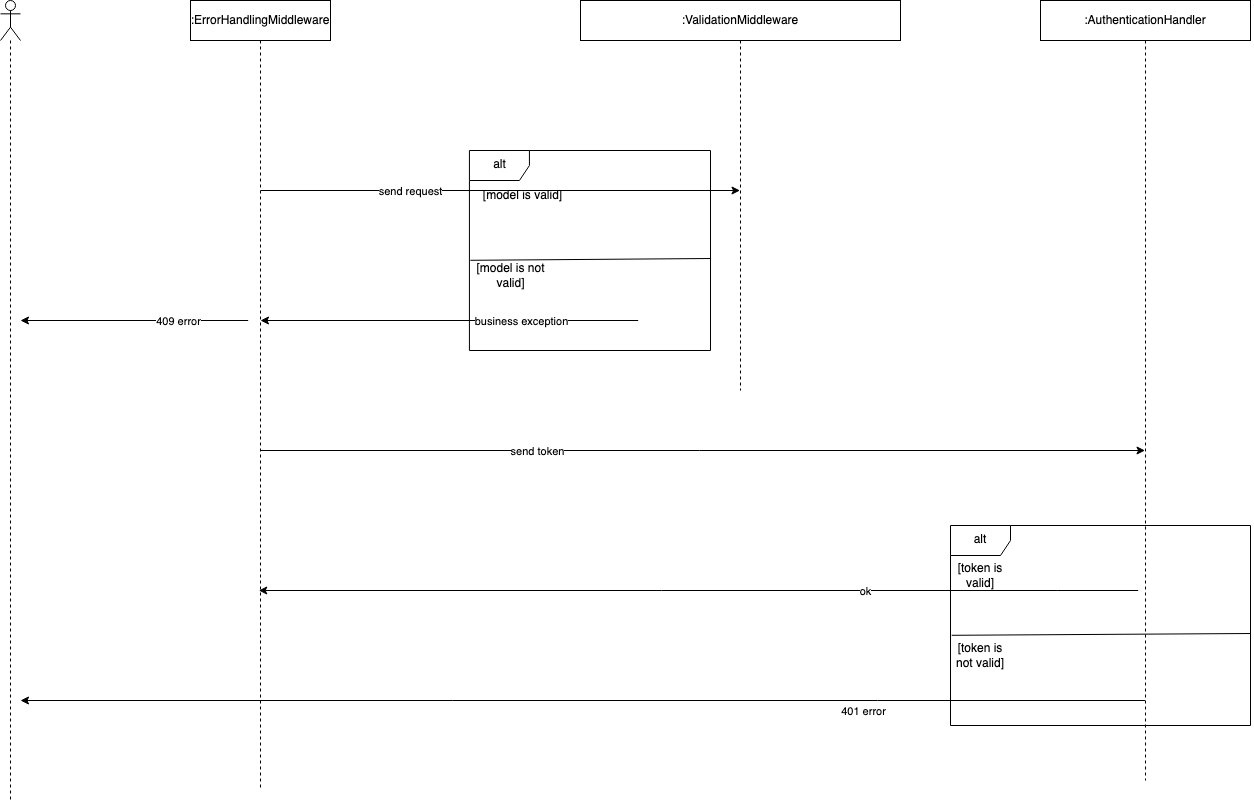

The diagram above was exported from draw.io. Its source (the exported page's mxGraphModel, read from the mxfile embedded in the PNG):
<mxGraphModel dx="3756" dy="1364" grid="1" gridSize="10" guides="1" tooltips="1" connect="1" arrows="1" fold="1" page="1" pageScale="1" pageWidth="827" pageHeight="1169" math="0" shadow="0">
  <root>
    <mxCell id="0" />
    <mxCell id="1" parent="0" />
    <mxCell id="2" value=":AuthenticationHandler" style="shape=umlLifeline;perimeter=lifelinePerimeter;whiteSpace=wrap;html=1;container=1;collapsible=0;recursiveResize=0;outlineConnect=0;" vertex="1" parent="1">
      <mxGeometry x="190" y="60" width="210" height="780" as="geometry" />
    </mxCell>
    <mxCell id="3" value="alt" style="shape=umlFrame;whiteSpace=wrap;html=1;" vertex="1" parent="2">
      <mxGeometry x="-90" y="525" width="300" height="200" as="geometry" />
    </mxCell>
    <mxCell id="4" value="" style="endArrow=none;html=1;rounded=0;exitX=0.004;exitY=0.549;exitDx=0;exitDy=0;exitPerimeter=0;entryX=1.001;entryY=0.54;entryDx=0;entryDy=0;entryPerimeter=0;" edge="1" parent="2" source="3" target="3">
      <mxGeometry width="50" height="50" relative="1" as="geometry">
        <mxPoint x="120" y="610" as="sourcePoint" />
        <mxPoint x="170" y="560" as="targetPoint" />
      </mxGeometry>
    </mxCell>
    <mxCell id="5" value="[token is not valid]" style="text;html=1;strokeColor=none;fillColor=none;align=center;verticalAlign=middle;whiteSpace=wrap;rounded=0;" vertex="1" parent="2">
      <mxGeometry x="-90" y="640" width="60" height="30" as="geometry" />
    </mxCell>
    <mxCell id="6" value="[token is valid]" style="text;html=1;strokeColor=none;fillColor=none;align=center;verticalAlign=middle;whiteSpace=wrap;rounded=0;" vertex="1" parent="2">
      <mxGeometry x="-90" y="560" width="60" height="30" as="geometry" />
    </mxCell>
    <mxCell id="7" value=":ErrorHandlingMiddleware" style="shape=umlLifeline;perimeter=lifelinePerimeter;whiteSpace=wrap;html=1;container=1;collapsible=0;recursiveResize=0;outlineConnect=0;" vertex="1" parent="1">
      <mxGeometry x="-660" y="60" width="140" height="790" as="geometry" />
    </mxCell>
    <mxCell id="8" value="" style="group" vertex="1" connectable="0" parent="1">
      <mxGeometry x="-590" y="130" width="450" height="280" as="geometry" />
    </mxCell>
    <mxCell id="9" value="alt" style="shape=umlFrame;whiteSpace=wrap;html=1;" vertex="1" parent="8">
      <mxGeometry x="208.92857142857142" y="80" width="241.07142857142856" height="200" as="geometry" />
    </mxCell>
    <mxCell id="10" value="" style="endArrow=classic;html=1;rounded=0;" edge="1" parent="8" target="17">
      <mxGeometry width="50" height="50" relative="1" as="geometry">
        <mxPoint y="120" as="sourcePoint" />
        <mxPoint x="328.3783783783784" y="120" as="targetPoint" />
      </mxGeometry>
    </mxCell>
    <mxCell id="11" value="send request" style="edgeLabel;html=1;align=center;verticalAlign=middle;resizable=0;points=[];" vertex="1" connectable="0" parent="10">
      <mxGeometry x="-0.3791" relative="1" as="geometry">
        <mxPoint as="offset" />
      </mxGeometry>
    </mxCell>
    <mxCell id="12" value="[model is valid]" style="text;html=1;strokeColor=none;fillColor=none;align=center;verticalAlign=middle;whiteSpace=wrap;rounded=0;" vertex="1" parent="8">
      <mxGeometry x="208.93378378378378" y="110" width="107.28243243243243" height="30" as="geometry" />
    </mxCell>
    <mxCell id="13" value="" style="endArrow=none;html=1;rounded=0;exitX=0.004;exitY=0.549;exitDx=0;exitDy=0;exitPerimeter=0;entryX=1.001;entryY=0.54;entryDx=0;entryDy=0;entryPerimeter=0;" edge="1" parent="8" source="9" target="9">
      <mxGeometry width="50" height="50" relative="1" as="geometry">
        <mxPoint x="458.0357142857142" y="160" as="sourcePoint" />
        <mxPoint x="498.21428571428567" y="110" as="targetPoint" />
      </mxGeometry>
    </mxCell>
    <mxCell id="14" value="[model is not valid]" style="text;html=1;strokeColor=none;fillColor=none;align=center;verticalAlign=middle;whiteSpace=wrap;rounded=0;" vertex="1" parent="8">
      <mxGeometry x="208.93378378378378" y="190" width="82.95810810810809" height="30" as="geometry" />
    </mxCell>
    <mxCell id="15" value="" style="endArrow=classic;html=1;rounded=0;" edge="1" parent="8">
      <mxGeometry width="50" height="50" relative="1" as="geometry">
        <mxPoint x="377.67857142857144" y="250" as="sourcePoint" />
        <mxPoint y="250" as="targetPoint" />
        <Array as="points">
          <mxPoint x="297.3214285714286" y="250" />
        </Array>
      </mxGeometry>
    </mxCell>
    <mxCell id="16" value="business exception" style="edgeLabel;html=1;align=center;verticalAlign=middle;resizable=0;points=[];" vertex="1" connectable="0" parent="15">
      <mxGeometry x="-0.3791" relative="1" as="geometry">
        <mxPoint as="offset" />
      </mxGeometry>
    </mxCell>
    <mxCell id="17" value=":ValidationMiddleware" style="shape=umlLifeline;perimeter=lifelinePerimeter;whiteSpace=wrap;html=1;container=1;collapsible=0;recursiveResize=0;outlineConnect=0;" vertex="1" parent="1">
      <mxGeometry x="-270" y="60" width="320" height="390" as="geometry" />
    </mxCell>
    <mxCell id="18" value="" style="group" vertex="1" connectable="0" parent="17">
      <mxGeometry x="-320" y="450" width="640" height="280" as="geometry" />
    </mxCell>
    <mxCell id="19" value="" style="endArrow=classic;html=1;rounded=0;" edge="1" parent="18" target="2">
      <mxGeometry width="50" height="50" relative="1" as="geometry">
        <mxPoint as="sourcePoint" />
        <mxPoint x="788.5714285714286" y="130" as="targetPoint" />
      </mxGeometry>
    </mxCell>
    <mxCell id="20" value="send token" style="edgeLabel;html=1;align=center;verticalAlign=middle;resizable=0;points=[];" vertex="1" connectable="0" parent="19">
      <mxGeometry x="-0.3791" relative="1" as="geometry">
        <mxPoint as="offset" />
      </mxGeometry>
    </mxCell>
    <mxCell id="21" value="" style="endArrow=classic;html=1;rounded=0;" edge="1" parent="18" target="7">
      <mxGeometry width="50" height="50" relative="1" as="geometry">
        <mxPoint x="877.6785714285716" y="140" as="sourcePoint" />
        <mxPoint x="500" y="140" as="targetPoint" />
        <Array as="points">
          <mxPoint x="797.3214285714287" y="140" />
        </Array>
      </mxGeometry>
    </mxCell>
    <mxCell id="22" value="ok" style="edgeLabel;html=1;align=center;verticalAlign=middle;resizable=0;points=[];" vertex="1" connectable="0" parent="21">
      <mxGeometry x="-0.3791" relative="1" as="geometry">
        <mxPoint as="offset" />
      </mxGeometry>
    </mxCell>
    <mxCell id="23" value="" style="endArrow=classic;html=1;rounded=0;" edge="1" parent="1">
      <mxGeometry width="50" height="50" relative="1" as="geometry">
        <mxPoint x="294.5" y="760" as="sourcePoint" />
        <mxPoint x="-830" y="760" as="targetPoint" />
        <Array as="points">
          <mxPoint x="27.14285714285711" y="760" />
        </Array>
      </mxGeometry>
    </mxCell>
    <mxCell id="24" value="401 error" style="edgeLabel;html=1;align=center;verticalAlign=middle;resizable=0;points=[];" vertex="1" connectable="0" parent="23">
      <mxGeometry x="-0.3791" relative="1" as="geometry">
        <mxPoint x="66" y="10" as="offset" />
      </mxGeometry>
    </mxCell>
    <mxCell id="25" value="" style="endArrow=classic;html=1;rounded=0;" edge="1" parent="1">
      <mxGeometry width="50" height="50" relative="1" as="geometry">
        <mxPoint x="-602.3214285714284" y="380" as="sourcePoint" />
        <mxPoint x="-830" y="380" as="targetPoint" />
        <Array as="points">
          <mxPoint x="-682.6785714285713" y="380" />
        </Array>
      </mxGeometry>
    </mxCell>
    <mxCell id="26" value="409 error" style="edgeLabel;html=1;align=center;verticalAlign=middle;resizable=0;points=[];" vertex="1" connectable="0" parent="25">
      <mxGeometry x="-0.3791" relative="1" as="geometry">
        <mxPoint as="offset" />
      </mxGeometry>
    </mxCell>
    <mxCell id="27" value="" style="shape=umlLifeline;participant=umlActor;perimeter=lifelinePerimeter;whiteSpace=wrap;html=1;container=1;collapsible=0;recursiveResize=0;verticalAlign=top;spacingTop=36;outlineConnect=0;" vertex="1" parent="1">
      <mxGeometry x="-850" y="60" width="20" height="800" as="geometry" />
    </mxCell>
  </root>
</mxGraphModel>